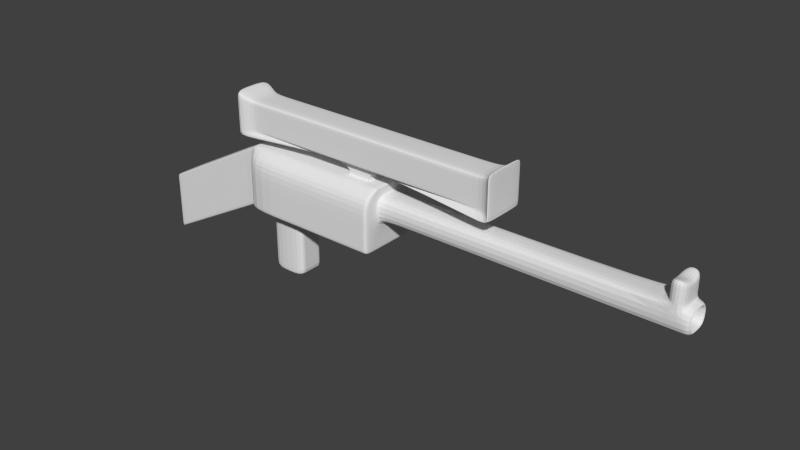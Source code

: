 # Source: sniper_rifle.blend  (saved by Blender 2.72.0; exported with 4.5.12 LTS)
import bpy
from mathutils import Matrix  # noqa: F401  (used for matrix-valued properties, if any)

bpy.ops.wm.read_factory_settings(use_empty=True)
scene = bpy.context.scene
scene.name = 'Scene'

# ---- collections
col_collection_1 = bpy.data.collections.new('Collection 1'); scene.collection.children.link(col_collection_1)

# ---- world
world_world = bpy.data.worlds.new('World'); scene.world = world_world
world_world.color = (0.05088, 0.05088, 0.05088)
world_world.use_sun_shadow = False
world_world.sun_shadow_jitter_overblur = 0.0
world_world.cycles.sampling_method = 'MANUAL'
world_world.cycles.sample_map_resolution = 256

# ---- meshes
me_cube_001 = bpy.data.meshes.new('Cube.001')
me_cube_001.from_pydata([(-1.0, -1.0, -1.0), (-1.0, 1.0, -1.0), (1.0, 1.0, -1.0), (1.0, -1.0, -1.0), (-1.0, -0.5, 1.0), (-1.0, 0.5, 1.0), (1.0, 0.5, 1.0), (1.0, -0.5, 1.0), (-0.457, -0.5, -3.123), (-0.457, 0.5, -3.123), (0.7417, 0.5, -3.123), (0.7417, -0.5, -3.123), (-5.08, -0.5, -3.189), (-5.08, 0.5, -3.189), (-5.08, -0.5, -1.189), (-5.08, 0.5, -1.189), (3.969, 1.0, -1.0), (3.969, -1.0, -1.0), (3.969, 0.5, 1.0), (3.969, -0.5, 1.0), (-1.111, -0.5, 0.9407), (-1.111, 0.5, 0.9407), (-1.111, -0.5, -1.059), (-1.111, 0.5, -1.059), (-4.901, 0.5, -1.093), (-4.901, -0.5, -1.093), (-4.901, -0.5, -3.093), (-4.901, 0.5, -3.093), (0.7417, -0.5, -1.1), (-0.457, -0.5, -1.1), (-0.457, 0.5, -1.1), (0.7417, 0.5, -1.1), (-0.457, -0.5, -2.99), (0.7417, 0.5, -2.99), (0.7417, -0.5, -2.99), (-0.457, 0.5, -2.99), (3.835, 1.0, -1.0), (3.835, 0.5, 1.0), (3.835, -1.0, -1.0), (3.835, -0.5, 1.0), (0.7417, -0.5, -1.249), (-0.457, 0.5, -1.249), (-0.457, -0.5, -1.249), (0.7417, 0.5, -1.249), (-1.0, -1.0, -0.8772), (-1.0, 1.0, -0.8772), (1.0, 1.0, -0.8772), (1.0, -1.0, -0.8772), (-5.08, -0.5, -3.066), (-5.08, 0.5, -3.066), (3.969, 1.0, -0.8772), (3.969, -1.0, -0.8772), (-1.111, -0.5, -0.9365), (-1.111, 0.5, -0.9365), (-4.901, -0.5, -2.97), (-4.901, 0.5, -2.97), (3.835, 1.0, -0.8772), (3.835, -1.0, -0.8772), (-1.0, -1.0, 0.6871), (-5.08, -0.5, -1.502), (-1.111, 0.5, 0.6278), (-4.901, 0.5, -1.406), (3.835, -1.0, 0.6871), (-1.0, 1.0, 0.6871), (1.0, 1.0, 0.6871), (1.0, -1.0, 0.6871), (-5.08, 0.5, -1.502), (3.969, 1.0, 0.6871), (3.969, -1.0, 0.6871), (-1.111, -0.5, 0.6278), (-4.901, -0.5, -1.406), (3.835, 1.0, 0.6871), (-1.325, -0.5, 0.8255), (-1.325, -0.5, -1.174), (-1.325, 0.5, -1.174), (-1.325, 0.5, 0.8255), (-1.325, -0.5, -1.052), (-1.325, 0.5, -1.052), (-1.325, -0.5, 0.5127), (-1.325, 0.5, 0.5127), (-1.0, -0.6168, 0.9269), (-5.08, -0.5, -1.262), (-1.111, 0.5, 0.8676), (-4.901, 0.5, -1.166), (3.835, -0.6168, 0.9269), (-1.0, 0.6168, 0.9269), (1.0, 0.6168, 0.9269), (1.0, -0.6168, 0.9269), (-5.08, 0.5, -1.262), (3.969, 0.6168, 0.9269), (3.969, -0.6168, 0.9269), (-1.111, -0.5, 0.8676), (-4.901, -0.5, -1.166), (3.835, 0.6168, 0.9269), (-1.325, -0.5, 0.7524), (-1.325, 0.5, 0.7524), (-1.0, 1.0, -0.09503), (1.0, 1.0, -0.09503), (1.0, -1.0, -0.09503), (-5.08, 0.5, -2.284), (3.969, 1.0, -0.09503), (3.969, -1.0, -0.09503), (-1.111, -0.5, -0.1543), (-4.901, -0.5, -2.188), (3.835, 1.0, -0.09503), (-1.0, -1.0, -0.09503), (-5.08, -0.5, -2.284), (-1.111, 0.5, -0.1543), (-4.901, 0.5, -2.188), (3.835, -1.0, -0.09503), (-1.325, 0.5, -0.2695), (-1.325, -0.5, -0.2695), (-1.0, 0.0, 1.0), (-1.0, 0.0, -1.0), (1.0, 0.0, 1.0), (1.0, 0.0, -1.0), (-0.457, 0.0, -3.123), (0.7417, 0.0, -3.123), (-5.08, 0.0, -1.189), (-5.08, 0.0, -3.189), (3.969, 0.0, 1.0), (3.969, 0.0, -1.0), (-1.111, 0.0, 0.9407), (-1.111, 0.0, -1.059), (-4.901, 0.0, -1.093), (-4.901, 0.0, -3.093), (0.7417, 0.0, -1.1), (-0.457, 0.0, -1.1), (0.7417, 0.0, -2.99), (-0.457, 0.0, -2.99), (3.835, 0.0, -1.0), (3.835, 0.0, 1.0), (0.7417, 0.0, -1.249), (-0.457, 0.0, -1.249), (-5.08, 0.0, -3.066), (3.969, 0.0, -0.8772), (-5.08, 0.0, -1.502), (3.969, 0.0, 0.6871), (-1.325, 0.0, 0.8255), (-1.325, 0.0, -1.174), (-5.08, 0.0, -1.262), (3.969, 0.0, 0.9269), (-5.08, 0.0, -2.284), (3.969, 0.0, -0.09503), (-1.0, -0.5, -1.0), (1.0, -0.25, 1.0), (-0.457, -0.25, -3.123), (-5.08, -0.25, -3.189), (3.969, -0.25, 1.0), (-1.111, -0.25, 0.9407), (-4.901, -0.25, -1.093), (-0.457, -0.25, -1.1), (-0.457, -0.25, -2.99), (3.835, -0.5, -1.0), (-0.457, -0.25, -1.249), (-5.08, -0.25, -3.066), (-5.08, -0.25, -1.502), (-1.325, -0.25, 0.8255), (-5.08, -0.25, -1.262), (-5.08, -0.25, -2.284), (-1.0, -0.25, 1.0), (1.0, -0.5, -1.0), (0.7417, -0.25, -3.123), (-5.08, -0.25, -1.189), (3.969, -0.5, -1.0), (-1.111, -0.25, -1.059), (-4.901, -0.25, -3.093), (0.7417, -0.25, -1.1), (0.7417, -0.25, -2.99), (3.835, -0.25, 1.0), (0.7417, -0.25, -1.249), (3.969, -0.5, -0.8772), (3.969, -0.5, 0.6871), (-1.325, -0.25, -1.174), (3.969, -0.3084, 0.9269), (3.969, -0.5, -0.09503), (-1.0, 0.25, 1.0), (1.0, 0.5, -1.0), (0.7417, 0.25, -3.123), (-5.08, 0.25, -1.189), (3.969, 0.5, -1.0), (-1.111, 0.25, -1.059), (-4.901, 0.25, -3.093), (0.7417, 0.25, -1.1), (0.7417, 0.25, -2.99), (3.835, 0.25, 1.0), (0.7417, 0.25, -1.249), (3.969, 0.5, -0.8772), (3.969, 0.5, 0.6871), (-1.325, 0.25, -1.174), (3.969, 0.3084, 0.9269), (3.969, 0.5, -0.09503), (-1.0, 0.5, -1.0), (1.0, 0.25, 1.0), (-0.457, 0.25, -3.123), (-5.08, 0.25, -3.189), (3.969, 0.25, 1.0), (-1.111, 0.25, 0.9407), (-4.901, 0.25, -1.093), (-0.457, 0.25, -1.1), (-0.457, 0.25, -2.99), (3.835, 0.5, -1.0), (-0.457, 0.25, -1.249), (-5.08, 0.25, -3.066), (-5.08, 0.25, -1.502), (-1.325, 0.25, 0.8255), (-5.08, 0.25, -1.262), (-5.08, 0.25, -2.284), (13.91, 0.0, 0.5526), (13.91, 0.0, 0.03951), (13.91, -0.328, 0.5526), (13.91, -0.328, 0.03951), (13.91, 0.328, 0.5526), (13.91, 0.328, 0.03951), (13.75, 0.5, -0.09503), (13.75, 0.5, 0.6871), (13.75, -0.5, -0.09503), (13.75, 0.0, -0.09503), (13.75, 0.0, 0.6871), (13.75, -0.5, 0.6871), (4.135, 0.5, -0.09503), (4.135, -0.5, -0.09503), (4.135, -0.5, 0.6871), (4.135, 0.5, 0.6871), (4.135, 0.0, -0.09503), (4.135, 0.0, 0.6871), (13.6, 0.5, 0.6871), (13.6, 0.0, -0.09503), (13.6, 0.0, 0.6871), (13.6, 0.5, -0.09503), (13.6, -0.5, -0.09503), (13.6, -0.5, 0.6871), (12.94, 0.0, 0.5526), (12.94, 0.0, 0.03951), (12.94, -0.328, 0.5526), (12.94, -0.328, 0.03951), (12.94, 0.328, 0.5526), (12.94, 0.328, 0.03951), (11.05, 0.0, 0.5526), (11.05, 0.0, 0.03951), (11.05, -0.328, 0.5526), (11.05, -0.328, 0.03951), (11.05, 0.328, 0.5526), (11.05, 0.328, 0.03951), (8.53, 0.0, 0.5526), (8.53, 0.0, 0.03951), (8.53, -0.328, 0.5526), (8.53, -0.328, 0.03951), (8.53, 0.328, 0.5526), (8.53, 0.328, 0.03951), (13.12, 0.5, -0.09503), (13.12, -0.5, -0.09503), (13.12, -0.5, 0.6871), (13.12, 0.5, 0.6871), (13.12, 0.0, -0.09503), (13.12, 0.0, 0.6871), (13.6, 0.5, 1.519), (13.6, 0.0, 1.232), (13.6, -0.5, 1.519), (13.12, -0.5, 1.519), (13.12, 0.5, 1.519), (13.12, 0.0, 1.232), (13.12, 0.0, 0.8019), (13.12, -0.5, 0.8019), (13.6, 0.0, 0.8019), (13.6, 0.5, 0.8019), (13.12, 0.5, 0.8019), (13.6, -0.5, 0.8019), (13.12, -0.5, 1.161), (13.6, 0.5, 1.161), (13.6, -0.5, 1.161), (13.12, 0.0, 1.161), (13.6, 0.0, 1.161), (13.12, 0.5, 1.161), (3.48, 1.0, -1.0), (3.48, -1.0, -1.0), (3.48, -0.5, 1.0), (3.48, 0.5, 1.0), (3.48, 1.0, -0.8772), (3.48, -1.0, -0.8772), (3.48, 1.0, 0.6871), (3.48, -1.0, 0.6871), (3.48, 0.6168, 0.9269), (3.48, -0.6168, 0.9269), (3.48, -1.0, -0.09503), (3.48, 1.0, -0.09503), (3.48, 0.0, -1.0), (3.48, 0.0, 1.0), (3.48, -0.25, 1.0), (3.48, -0.5, -1.0), (3.48, 0.5, -1.0), (3.48, 0.25, 1.0), (2.676, 1.0, -1.0), (2.676, -1.0, -1.0), (2.676, -0.5, 1.0), (2.676, 0.5, 1.0), (2.676, 1.0, -0.8772), (2.676, -1.0, -0.8772), (2.676, 1.0, 0.6871), (2.676, -1.0, 0.6871), (2.676, 0.6168, 0.9269), (2.676, -0.6168, 0.9269), (2.676, -1.0, -0.09503), (2.676, 1.0, -0.09503), (2.676, 0.0, -1.0), (2.676, 0.0, 1.0), (2.676, -0.25, 1.0), (2.676, -0.5, -1.0), (2.676, 0.5, -1.0), (2.676, 0.25, 1.0), (3.48, 0.0, 1.46), (3.48, -0.25, 1.46), (3.48, 0.25, 1.46), (2.676, 0.0, 1.46), (2.676, -0.25, 1.46), (2.676, 0.25, 1.46), (2.676, 0.25, 1.031), (2.676, 0.0, 1.031), (3.48, -0.25, 1.031), (3.48, 0.0, 1.031), (3.48, 0.25, 1.031), (2.676, -0.25, 1.031), (8.03, 0.0, 2.739), (8.03, -0.7785, 2.739), (8.03, 0.7785, 2.739), (-1.669, 0.0, 2.761), (-1.669, -0.8005, 2.761), (-1.669, 0.8005, 2.761), (-1.669, 0.8005, 1.159), (-1.669, 0.0, 1.159), (8.03, -0.7785, 1.181), (8.03, 0.0, 1.181), (8.03, 0.7785, 1.181), (-1.669, -0.8005, 1.159), (2.692, 0.5, 1.0), (2.692, 1.0, -0.8772), (2.692, -1.0, -0.8772), (2.692, 1.0, 0.6871), (2.692, -1.0, 0.6871), (2.692, 0.6168, 0.9269), (2.692, -0.6168, 0.9269), (2.692, -1.0, -0.09503), (2.692, 1.0, -0.09503), (2.692, 0.0, -1.0), (2.692, -0.25, 1.0), (2.692, -0.5, -1.0), (2.692, 0.5, -1.0), (2.692, 0.25, 1.0), (2.692, 1.0, -1.0), (2.692, -1.0, -1.0), (2.692, -0.5, 1.0), (2.692, -0.25, 1.46), (2.692, 0.25, 1.46), (2.692, 0.25, 1.031), (2.692, -0.25, 1.031), (-1.063, 0.0, 2.461), (-1.063, -0.5, 2.461), (-1.063, 0.5, 2.461), (-1.063, 0.5, 1.46), (-1.063, -0.5, 1.46), (3.458, 0.5, 1.0), (3.458, 1.0, -0.8772), (3.458, -1.0, -0.8772), (3.458, 1.0, 0.6871), (3.458, -1.0, 0.6871), (3.458, 0.6168, 0.9269), (3.458, -0.6168, 0.9269), (3.458, -1.0, -0.09503), (3.458, 1.0, -0.09503), (3.458, 0.0, -1.0), (3.458, -0.25, 1.0), (3.458, -0.5, -1.0), (3.458, 0.5, -1.0), (3.458, 0.25, 1.0), (3.458, -0.25, 1.46), (3.458, 0.25, 1.46), (3.458, 0.25, 1.031), (7.771, 0.0, 2.461), (7.771, -0.5, 2.461), (7.771, 0.5, 2.461), (7.771, 0.5, 1.46), (3.458, 1.0, -1.0), (3.458, -1.0, -1.0), (3.458, -0.5, 1.0), (3.458, -0.25, 1.031), (7.771, -0.5, 1.46), (3.474, 0.5, 1.0), (3.474, 1.0, -0.8772), (3.474, -1.0, -0.8772), (3.474, 1.0, 0.6871), (3.474, -1.0, 0.6871), (3.474, 0.6168, 0.9269), (3.474, -0.6168, 0.9269), (3.474, -1.0, -0.09503), (3.474, 1.0, -0.09503), (3.474, 0.0, -1.0), (3.474, -0.25, 1.0), (3.474, -0.5, -1.0), (3.474, 0.5, -1.0), (3.474, 0.25, 1.0), (3.474, -0.25, 1.46), (3.474, 0.25, 1.46), (3.474, 0.25, 1.031), (7.962, 0.0, 2.665), (7.962, -0.7047, 2.665), (7.962, 0.7047, 2.665), (7.962, 0.7047, 1.255), (3.474, 1.0, -1.0), (3.474, -1.0, -1.0), (3.474, -0.5, 1.0), (3.474, -0.25, 1.031), (7.962, -0.7047, 1.255), (3.111, 1.0, -1.0), (3.111, -1.0, -1.0), (3.111, -0.5, 1.0), (3.111, -0.25, 1.031), (3.767, -0.5, 1.46), (3.111, 0.5, 1.0), (3.111, 1.0, -0.8772), (3.111, -1.0, -0.8772), (3.111, 1.0, 0.6871), (3.111, -1.0, 0.6871), (3.111, 0.6168, 0.9269), (3.111, -0.6168, 0.9269), (3.111, -1.0, -0.09503), (3.111, 1.0, -0.09503), (3.111, 0.0, -1.0), (3.111, -0.25, 1.0), (3.111, -0.5, -1.0), (3.111, 0.5, -1.0), (3.111, 0.25, 1.0), (3.111, -0.25, 1.46), (3.111, 0.25, 1.46), (3.111, 0.25, 1.031), (3.767, 0.0, 2.461), (3.767, -0.5, 2.461), (3.767, 0.5, 2.461), (3.767, 0.5, 1.46), (-1.669, 0.0, 1.195), (8.03, 0.0, 1.216), (8.03, 0.7785, 1.216), (-1.669, -0.8005, 1.195), (-1.669, 0.8005, 1.195), (8.03, -0.7785, 1.216), (-1.063, 0.5, 1.482), (-1.063, -0.5, 1.482), (7.771, -0.5, 1.482), (7.771, 0.5, 1.482), (7.962, -0.7047, 1.287), (7.962, 0.7047, 1.287), (3.767, 0.5, 1.482), (3.767, -0.5, 1.482), (-1.669, 0.0, 2.594), (8.03, 0.0, 2.576), (8.03, 0.7785, 2.576), (-1.669, -0.8005, 2.594), (-1.063, 0.5, 2.356), (-1.063, -0.5, 2.356), (7.771, -0.5, 2.356), (7.771, 0.5, 2.356), (7.962, -0.7047, 2.518), (7.962, 0.7047, 2.518), (3.767, 0.5, 2.356), (3.767, -0.5, 2.356), (-1.669, 0.8005, 2.594), (8.03, -0.7785, 2.576), (3.389, 0.5, 1.0), (3.389, 1.0, -0.8772), (3.389, -1.0, -0.8772), (3.389, 1.0, 0.6871), (3.389, -1.0, 0.6871), (3.389, 0.6168, 0.9269), (3.389, -0.6168, 0.9269), (3.389, -1.0, -0.09503), (3.389, 1.0, -0.09503), (3.389, 0.0, -1.0), (3.389, -0.25, 1.0), (3.389, -0.5, -1.0), (3.389, 0.5, -1.0), (3.389, 0.25, 1.0), (3.389, -0.25, 1.46), (3.389, 0.25, 1.46), (3.389, 0.25, 1.031), (6.977, 0.0, 2.461), (6.977, -0.5, 2.461), (6.977, 0.5, 2.461), (6.977, 0.5, 1.46), (3.389, 1.0, -1.0), (3.389, -1.0, -1.0), (3.389, -0.5, 1.0), (3.389, -0.25, 1.031), (6.977, -0.5, 1.46), (6.977, -0.5, 1.482), (6.977, 0.5, 1.482), (6.977, -0.5, 2.356), (6.977, 0.5, 2.356), (2.725, 1.0, -1.0), (2.725, -1.0, -1.0), (2.725, -0.5, 1.0), (2.725, -0.25, 1.031), (-0.6842, -0.5, 1.46), (2.725, 0.5, 1.0), (2.725, 1.0, -0.8772), (2.725, -1.0, -0.8772), (2.725, 1.0, 0.6871), (2.725, -1.0, 0.6871), (2.725, 0.6168, 0.9269), (2.725, -0.6168, 0.9269), (2.725, -1.0, -0.09503), (2.725, 1.0, -0.09503), (2.725, 0.0, -1.0), (2.725, -0.25, 1.0), (2.725, -0.5, -1.0), (2.725, 0.5, -1.0), (2.725, 0.25, 1.0), (2.725, -0.25, 1.46), (2.725, 0.25, 1.46), (2.725, 0.25, 1.031), (-0.6842, 0.0, 2.461), (-0.6842, -0.5, 2.461), (-0.6842, 0.5, 2.461), (-0.6842, 0.5, 1.46), (-0.6842, 0.5, 1.482), (-0.6842, -0.5, 1.482), (-0.6842, 0.5, 2.356), (-0.6842, -0.5, 2.356)], [], [(198, 24, 15, 179), (45, 46, 2, 1), (93, 37, 18, 89), (47, 44, 0, 3), (34, 32, 8, 11), (193, 6, 5, 176), (194, 9, 10, 178), (35, 33, 10, 9), (168, 34, 11, 162), (200, 35, 9, 194), (203, 49, 13, 195), (92, 25, 14, 81), (166, 26, 12, 147), (55, 27, 13, 49), (171, 51, 17, 164), (201, 36, 16, 180), (57, 38, 17, 51), (169, 39, 19, 148), (176, 5, 21, 197), (80, 4, 20, 91), (144, 0, 22, 165), (45, 1, 23, 53), (205, 75, 24, 198), (94, 72, 25, 92), (173, 73, 26, 166), (77, 74, 27, 55), (3, 0, 29, 28), (1, 2, 31, 30), (161, 3, 28, 167), (192, 1, 30, 199), (40, 42, 32, 34), (41, 43, 33, 35), (170, 40, 34, 168), (202, 41, 35, 200), (282, 277, 37, 93), (290, 274, 36, 201), (279, 275, 38, 57), (288, 276, 39, 169), (28, 29, 42, 40), (30, 31, 43, 41), (167, 28, 40, 170), (199, 30, 41, 202), (96, 97, 46, 45), (36, 56, 50, 16), (98, 105, 44, 47), (207, 99, 49, 203), (26, 54, 48, 12), (108, 55, 49, 99), (175, 101, 51, 171), (109, 57, 51, 101), (0, 44, 52, 22), (96, 45, 53, 107), (73, 76, 54, 26), (110, 77, 55, 108), (274, 278, 56, 36), (284, 279, 57, 109), (104, 71, 67, 100), (103, 70, 59, 106), (105, 58, 69, 102), (111, 78, 70, 103), (285, 280, 71, 104), (85, 86, 64, 63), (87, 80, 58, 65), (206, 88, 66, 204), (83, 61, 66, 88), (174, 90, 68, 172), (84, 62, 68, 90), (85, 63, 60, 82), (95, 79, 61, 83), (283, 281, 62, 84), (197, 21, 75, 205), (91, 20, 72, 94), (165, 22, 73, 173), (53, 23, 74, 77), (22, 52, 76, 73), (107, 53, 77, 110), (102, 69, 78, 111), (82, 60, 79, 95), (71, 93, 89, 67), (70, 92, 81, 59), (58, 80, 91, 69), (78, 94, 92, 70), (280, 282, 93, 71), (5, 6, 86, 85), (7, 4, 80, 87), (179, 15, 88, 206), (24, 83, 88, 15), (148, 19, 90, 174), (39, 84, 90, 19), (5, 85, 82, 21), (75, 95, 83, 24), (276, 283, 84, 39), (69, 91, 94, 78), (21, 82, 95, 75), (63, 64, 97, 96), (65, 58, 105, 98), (204, 66, 99, 207), (61, 108, 99, 66), (172, 68, 101, 175), (62, 109, 101, 68), (63, 96, 107, 60), (79, 110, 108, 61), (281, 284, 109, 62), (56, 104, 100, 50), (54, 103, 106, 48), (44, 105, 102, 52), (76, 111, 103, 54), (278, 285, 104, 56), (60, 107, 110, 79), (52, 102, 111, 76), (150, 124, 118, 163), (145, 114, 112, 160), (146, 116, 117, 162), (184, 128, 117, 178), (152, 129, 116, 146), (155, 134, 119, 147), (182, 125, 119, 195), (187, 135, 121, 180), (153, 130, 121, 164), (185, 131, 120, 196), (160, 112, 122, 149), (192, 113, 123, 181), (157, 138, 124, 150), (189, 139, 125, 182), (177, 115, 126, 183), (144, 113, 127, 151), (186, 132, 128, 184), (154, 133, 129, 152), (289, 286, 130, 153), (291, 287, 131, 185), (183, 126, 132, 186), (151, 127, 133, 154), (159, 142, 134, 155), (191, 143, 135, 187), (158, 140, 136, 156), (190, 141, 137, 188), (149, 122, 138, 157), (181, 123, 139, 189), (163, 118, 140, 158), (196, 120, 141, 190), (156, 136, 142, 159), (216, 217, 209, 211), (128, 168, 162, 117), (125, 166, 147, 119), (135, 171, 164, 121), (131, 169, 148, 120), (113, 144, 165, 123), (139, 173, 166, 125), (115, 161, 167, 126), (132, 170, 168, 128), (287, 288, 169, 131), (126, 167, 170, 132), (143, 175, 171, 135), (141, 174, 172, 137), (123, 165, 173, 139), (120, 148, 174, 141), (214, 215, 212, 213), (25, 150, 163, 14), (7, 145, 160, 4), (8, 146, 162, 11), (32, 152, 146, 8), (48, 155, 147, 12), (38, 153, 164, 17), (4, 160, 149, 20), (72, 157, 150, 25), (0, 144, 151, 29), (42, 154, 152, 32), (275, 289, 153, 38), (29, 151, 154, 42), (106, 159, 155, 48), (81, 158, 156, 59), (20, 149, 157, 72), (14, 163, 158, 81), (59, 156, 159, 106), (124, 198, 179, 118), (114, 193, 176, 112), (116, 194, 178, 117), (129, 200, 194, 116), (134, 203, 195, 119), (130, 201, 180, 121), (112, 176, 197, 122), (138, 205, 198, 124), (113, 192, 199, 127), (133, 202, 200, 129), (286, 290, 201, 130), (127, 199, 202, 133), (142, 207, 203, 134), (140, 206, 204, 136), (122, 197, 205, 138), (118, 179, 206, 140), (136, 204, 207, 142), (33, 184, 178, 10), (27, 182, 195, 13), (50, 187, 180, 16), (37, 185, 196, 18), (1, 192, 181, 23), (74, 189, 182, 27), (2, 177, 183, 31), (43, 186, 184, 33), (277, 291, 185, 37), (31, 183, 186, 43), (100, 191, 187, 50), (89, 190, 188, 67), (23, 181, 189, 74), (18, 196, 190, 89), (67, 188, 191, 100), (210, 211, 235, 234), (212, 208, 232, 236), (215, 218, 208, 212), (219, 216, 211, 210), (218, 219, 210, 208), (217, 214, 213, 209), (230, 227, 217, 216), (229, 226, 215, 214), (226, 228, 218, 215), (231, 230, 216, 219), (228, 231, 219, 218), (227, 229, 214, 217), (175, 143, 224, 221), (191, 188, 223, 220), (188, 137, 225, 223), (172, 175, 221, 222), (137, 172, 222, 225), (143, 191, 220, 224), (251, 254, 227, 230), (250, 253, 226, 229), (272, 269, 256, 257), (252, 251, 230, 231), (271, 268, 259, 261), (254, 250, 229, 227), (235, 233, 239, 241), (237, 236, 242, 243), (213, 212, 236, 237), (211, 209, 233, 235), (209, 213, 237, 233), (208, 210, 234, 232), (240, 241, 247, 246), (242, 238, 244, 248), (233, 237, 243, 239), (232, 234, 240, 238), (236, 232, 238, 242), (234, 235, 241, 240), (248, 244, 245, 249), (244, 246, 247, 245), (243, 242, 248, 249), (241, 239, 245, 247), (239, 243, 249, 245), (238, 240, 246, 244), (221, 224, 254, 251), (220, 223, 253, 250), (223, 225, 255, 253), (222, 221, 251, 252), (225, 222, 252, 255), (224, 220, 250, 254), (260, 261, 257, 256), (261, 259, 258, 257), (273, 271, 261, 260), (268, 270, 258, 259), (270, 272, 257, 258), (269, 273, 260, 256), (228, 226, 265, 264), (255, 252, 263, 262), (253, 255, 262, 266), (252, 231, 267, 263), (231, 228, 264, 267), (226, 253, 266, 265), (264, 265, 269, 272), (262, 263, 268, 271), (266, 262, 271, 273), (263, 267, 270, 268), (267, 264, 272, 270), (265, 266, 273, 269), (391, 386, 277, 282), (398, 407, 274, 290), (388, 408, 275, 279), (396, 409, 276, 288), (407, 387, 278, 274), (393, 388, 279, 284), (394, 389, 280, 285), (392, 390, 281, 283), (389, 391, 282, 280), (409, 392, 283, 276), (390, 393, 284, 281), (387, 394, 285, 278), (397, 395, 286, 289), (318, 319, 310, 311), (316, 317, 313, 315), (408, 397, 289, 275), (395, 398, 290, 286), (386, 399, 291, 277), (86, 6, 295, 300), (177, 2, 292, 308), (47, 3, 293, 297), (145, 7, 294, 306), (2, 46, 296, 292), (98, 47, 297, 302), (97, 64, 298, 303), (87, 65, 299, 301), (64, 86, 300, 298), (7, 87, 301, 294), (65, 98, 302, 299), (46, 97, 303, 296), (161, 115, 304, 307), (193, 114, 305, 309), (114, 145, 306, 305), (3, 161, 307, 293), (115, 177, 308, 304), (6, 193, 309, 295), (465, 453, 322, 323), (464, 452, 325, 327), (353, 316, 315, 352), (319, 320, 312, 310), (410, 318, 311, 400), (317, 321, 314, 313), (288, 287, 319, 318), (309, 305, 317, 316), (347, 309, 316, 353), (287, 291, 320, 319), (396, 288, 318, 410), (305, 306, 321, 317), (405, 403, 322, 324), (403, 404, 323, 322), (453, 454, 324, 322), (456, 464, 327, 357), (452, 455, 326, 325), (460, 465, 323, 404), (311, 310, 331, 330), (315, 313, 329, 328), (310, 312, 332, 331), (352, 315, 328, 358), (313, 314, 333, 329), (400, 311, 330, 411), (300, 295, 334, 339), (308, 292, 348, 346), (297, 293, 349, 336), (306, 294, 350, 344), (292, 296, 335, 348), (302, 297, 336, 341), (303, 298, 337, 342), (301, 299, 338, 340), (298, 300, 339, 337), (294, 301, 340, 350), (299, 302, 341, 338), (296, 303, 342, 335), (307, 304, 343, 345), (293, 307, 345, 349), (304, 308, 346, 343), (295, 309, 347, 334), (517, 353, 352, 516), (321, 354, 351, 314), (514, 347, 353, 517), (306, 344, 354, 321), (327, 325, 355, 357), (325, 326, 356, 355), (524, 456, 357, 520), (455, 457, 356, 326), (516, 352, 358, 521), (314, 351, 359, 333), (471, 466, 360, 365), (478, 487, 381, 372), (468, 488, 382, 362), (476, 489, 383, 370), (487, 467, 361, 381), (473, 468, 362, 367), (474, 469, 363, 368), (472, 470, 364, 366), (469, 471, 365, 363), (489, 472, 366, 383), (470, 473, 367, 364), (467, 474, 368, 361), (477, 475, 369, 371), (488, 477, 371, 382), (475, 478, 372, 369), (466, 479, 373, 360), (490, 384, 374, 480), (476, 370, 384, 490), (485, 483, 377, 379), (483, 484, 378, 377), (494, 458, 378, 484), (480, 374, 385, 491), (402, 376, 375, 401), (399, 373, 376, 402), (461, 459, 379, 405), (401, 375, 380, 406), (365, 360, 386, 391), (372, 381, 407, 398), (362, 382, 408, 388), (370, 383, 409, 396), (381, 361, 387, 407), (367, 362, 388, 393), (368, 363, 389, 394), (366, 364, 390, 392), (363, 365, 391, 389), (383, 366, 392, 409), (364, 367, 393, 390), (361, 368, 394, 387), (371, 369, 395, 397), (382, 371, 397, 408), (369, 372, 398, 395), (360, 373, 399, 386), (384, 410, 400, 374), (370, 396, 410, 384), (379, 377, 403, 405), (377, 378, 404, 403), (458, 460, 404, 378), (374, 400, 411, 385), (320, 402, 401, 312), (291, 399, 402, 320), (454, 461, 405, 324), (312, 401, 406, 332), (482, 433, 432, 481), (479, 430, 433, 482), (495, 462, 436, 485), (481, 432, 437, 486), (506, 501, 417, 422), (513, 496, 412, 429), (503, 497, 413, 419), (511, 498, 414, 427), (496, 502, 418, 412), (508, 503, 419, 424), (509, 504, 420, 425), (507, 505, 421, 423), (504, 506, 422, 420), (498, 507, 423, 414), (505, 508, 424, 421), (502, 509, 425, 418), (512, 510, 426, 428), (497, 512, 428, 413), (510, 513, 429, 426), (501, 514, 430, 417), (499, 415, 431, 515), (511, 427, 415, 499), (520, 518, 434, 436), (518, 519, 435, 434), (525, 463, 435, 519), (515, 431, 416, 500), (330, 331, 439, 443), (328, 329, 438, 442), (331, 332, 440, 439), (358, 328, 442, 444), (329, 333, 441, 438), (411, 330, 443, 448), (521, 358, 444, 522), (333, 359, 445, 441), (491, 385, 446, 492), (406, 380, 447, 449), (385, 411, 448, 446), (332, 406, 449, 440), (486, 437, 450, 493), (500, 416, 451, 523), (443, 439, 453, 465), (442, 438, 452, 464), (439, 440, 454, 453), (444, 442, 464, 456), (438, 441, 455, 452), (448, 443, 465, 460), (522, 444, 456, 524), (441, 445, 457, 455), (492, 446, 458, 494), (449, 447, 459, 461), (446, 448, 460, 458), (440, 449, 461, 454), (493, 450, 462, 495), (523, 451, 463, 525), (422, 417, 466, 471), (429, 412, 487, 478), (419, 413, 488, 468), (427, 414, 489, 476), (412, 418, 467, 487), (424, 419, 468, 473), (425, 420, 469, 474), (423, 421, 470, 472), (420, 422, 471, 469), (414, 423, 472, 489), (421, 424, 473, 470), (418, 425, 474, 467), (428, 426, 475, 477), (413, 428, 477, 488), (426, 429, 478, 475), (417, 430, 479, 466), (415, 490, 480, 431), (427, 476, 490, 415), (436, 434, 483, 485), (434, 435, 484, 483), (463, 494, 484, 435), (431, 480, 491, 416), (376, 482, 481, 375), (373, 479, 482, 376), (459, 495, 485, 379), (375, 481, 486, 380), (416, 491, 492, 451), (380, 486, 493, 447), (451, 492, 494, 463), (447, 493, 495, 459), (433, 517, 516, 432), (430, 514, 517, 433), (462, 524, 520, 436), (432, 516, 521, 437), (339, 334, 501, 506), (346, 348, 496, 513), (336, 349, 497, 503), (344, 350, 498, 511), (348, 335, 502, 496), (341, 336, 503, 508), (342, 337, 504, 509), (340, 338, 505, 507), (337, 339, 506, 504), (350, 340, 507, 498), (338, 341, 508, 505), (335, 342, 509, 502), (345, 343, 510, 512), (349, 345, 512, 497), (343, 346, 513, 510), (334, 347, 514, 501), (354, 499, 515, 351), (344, 511, 499, 354), (357, 355, 518, 520), (355, 356, 519, 518), (457, 525, 519, 356), (351, 515, 500, 359), (437, 521, 522, 450), (359, 500, 523, 445), (450, 522, 524, 462), (445, 523, 525, 457)])
_uv = me_cube_001.uv_layers.new(name='UVMap')
_uv.uv.foreach_set('vector', [0.2005, 0.5441, 0.2159, 0.5441, 0.2159, 0.555, 0.2005, 0.555, 0.5403, 0.9127, 0.5403, 0.7889, 0.5479, 0.7889, 0.5479, 0.9127, 0.2231, 0.008849, 0.2159, 0.00903, 0.2159, 0.0007787, 0.2231, 0.0005967, 0.2543, 0.7872, 0.2543, 0.911, 0.2467, 0.911, 0.2467, 0.7872, 0.8696, 0.7819, 0.9435, 0.7819, 0.9435, 0.7902, 0.8696, 0.7902, 0.2005, 0.1844, 0.2159, 0.1844, 0.2159, 0.3081, 0.2005, 0.3081, 0.1388, 0.974, 0.1234, 0.974, 0.1234, 0.9001, 0.1388, 0.9001, 0.984, 0.008212, 0.9101, 0.008212, 0.9101, 0.0, 0.984, 0.0, 0.6629, 0.8718, 0.6475, 0.8718, 0.6475, 0.8636, 0.6629, 0.8636, 0.5642, 0.883, 0.5487, 0.883, 0.5487, 0.8748, 0.5642, 0.8748, 0.9846, 0.9531, 1.0, 0.9531, 1.0, 0.9607, 0.9846, 0.9607, 0.1273, 0.6239, 0.1234, 0.6261, 0.1234, 0.6135, 0.1273, 0.6114, 0.04626, 0.01156, 0.03084, 0.01156, 0.03084, 5.903e-08, 0.04626, 0.0, 0.102, 0.8988, 0.1087, 0.9024, 0.1087, 0.9149, 0.102, 0.9114, 0.862, 0.6449, 0.862, 0.6139, 0.8696, 0.6139, 0.8696, 0.6449, 0.09253, 0.5616, 0.1234, 0.5616, 0.1234, 0.5698, 0.09253, 0.5698, 0.2543, 0.6118, 0.2467, 0.6118, 0.2467, 0.6035, 0.2543, 0.6035, 0.1696, 0.00903, 0.1542, 0.00903, 0.1542, 0.0007787, 0.1696, 0.0007787, 0.2005, 0.3081, 0.2159, 0.3081, 0.2159, 0.3148, 0.2005, 0.3148, 0.1273, 0.8978, 0.1234, 0.9001, 0.1234, 0.8923, 0.1273, 0.8902, 0.03084, 0.2635, 4.412e-08, 0.2635, 0.03084, 0.2564, 0.04626, 0.2564, 0.9409, 0.2369, 0.9409, 0.2445, 0.9101, 0.2482, 0.9101, 0.2406, 0.2005, 0.3278, 0.2159, 0.3278, 0.2159, 0.5441, 0.2005, 0.5441, 0.1273, 0.8751, 0.1234, 0.8772, 0.1234, 0.6261, 0.1273, 0.6239, 0.04626, 0.2425, 0.03084, 0.2425, 0.03084, 0.01156, 0.04626, 0.01156, 0.102, 0.6476, 0.1087, 0.6512, 0.1087, 0.9024, 0.102, 0.8988, 2.206e-08, 0.3868, 4.412e-08, 0.2635, 0.03084, 0.2964, 0.03084, 0.3703, 0.1234, 0.2635, 0.1234, 0.3868, 0.09253, 0.3703, 0.09253, 0.2964, 0.03084, 0.3868, 2.206e-08, 0.3868, 0.03084, 0.3703, 0.04626, 0.3703, 0.09253, 0.2635, 0.1234, 0.2635, 0.09253, 0.2964, 0.0771, 0.2964, 0.8696, 0.6742, 0.9435, 0.6742, 0.9435, 0.7819, 0.8696, 0.7819, 0.984, 0.116, 0.9101, 0.116, 0.9101, 0.008212, 0.984, 0.008212, 0.6629, 0.9796, 0.6475, 0.9796, 0.6475, 0.8718, 0.6629, 0.8718, 0.5642, 0.9908, 0.5487, 0.9908, 0.5487, 0.883, 0.5642, 0.883, 0.2231, 0.0308, 0.2159, 0.03098, 0.2159, 0.00903, 0.2231, 0.008849, 0.09253, 0.5397, 0.1234, 0.5397, 0.1234, 0.5616, 0.09253, 0.5616, 0.2543, 0.6337, 0.2467, 0.6337, 0.2467, 0.6118, 0.2543, 0.6118, 0.1696, 0.03098, 0.1542, 0.03098, 0.1542, 0.00903, 0.1696, 0.00903, 0.8696, 0.6649, 0.9435, 0.6649, 0.9435, 0.6742, 0.8696, 0.6742, 0.984, 0.1252, 0.9101, 0.1252, 0.9101, 0.116, 0.984, 0.116, 0.6629, 0.9889, 0.6475, 0.9889, 0.6475, 0.9796, 0.6629, 0.9796, 0.5642, 1.0, 0.5487, 1.0, 0.5487, 0.9908, 0.5642, 0.9908, 0.4921, 0.9127, 0.4921, 0.7889, 0.5403, 0.7889, 0.5403, 0.9127, 0.5479, 0.6135, 0.5403, 0.6135, 0.5403, 0.6052, 0.5479, 0.6052, 0.3026, 0.7872, 0.3026, 0.911, 0.2543, 0.911, 0.2543, 0.7872, 0.9846, 0.9046, 1.0, 0.9046, 1.0, 0.9531, 0.9846, 0.9531, 0.2321, 0.5675, 0.2254, 0.5711, 0.2254, 0.5585, 0.2321, 0.555, 0.05952, 0.8759, 0.102, 0.8988, 0.102, 0.9114, 0.05952, 0.8885, 0.8138, 0.6449, 0.8138, 0.6139, 0.862, 0.6139, 0.862, 0.6449, 0.3026, 0.6118, 0.2543, 0.6118, 0.2543, 0.6035, 0.3026, 0.6035, 0.9409, 0.5457, 0.9409, 0.5533, 0.9101, 0.5495, 0.9101, 0.5419, 0.9409, 0.1885, 0.9409, 0.2369, 0.9101, 0.2406, 0.9101, 0.1922, 0.2321, 0.8187, 0.2254, 0.8223, 0.2254, 0.5711, 0.2321, 0.5675, 0.05952, 0.6247, 0.102, 0.6476, 0.102, 0.8988, 0.05952, 0.8759, 0.5479, 0.6354, 0.5403, 0.6354, 0.5403, 0.6135, 0.5479, 0.6135, 0.3026, 0.6337, 0.2543, 0.6337, 0.2543, 0.6118, 0.3026, 0.6118, 0.4921, 0.6135, 0.4438, 0.6135, 0.4438, 0.6052, 0.4921, 0.6052, 0.1829, 0.594, 0.1404, 0.6169, 0.1404, 0.6043, 0.1829, 0.5814, 0.9409, 0.6017, 0.9409, 0.6501, 0.9101, 0.6464, 0.9101, 0.5979, 0.1829, 0.8452, 0.1404, 0.8681, 0.1404, 0.6169, 0.1829, 0.594, 0.4921, 0.6354, 0.4438, 0.6354, 0.4438, 0.6135, 0.4921, 0.6135, 0.2231, 0.3079, 0.2231, 0.1842, 0.2467, 0.1836, 0.2467, 0.3073, 0.147, 0.1842, 0.147, 0.3079, 0.1234, 0.3073, 0.1234, 0.1836, 0.9846, 0.8414, 1.0, 0.8414, 1.0, 0.8562, 0.9846, 0.8562, 0.003974, 0.846, 0.017, 0.853, 0.017, 0.8656, 0.003974, 0.8585, 0.7507, 0.6567, 0.7507, 0.6376, 0.7655, 0.6139, 0.7655, 0.6449, 0.147, 0.008849, 0.1234, 0.008252, 0.1234, 2.952e-08, 0.147, 0.0005967, 0.9173, 0.1252, 0.9409, 0.1401, 0.9101, 0.1438, 0.9101, 0.129, 0.003974, 0.5948, 0.017, 0.6018, 0.017, 0.853, 0.003974, 0.846, 0.147, 0.0308, 0.1234, 0.0302, 0.1234, 0.008252, 0.147, 0.008849, 0.2005, 0.3148, 0.2159, 0.3148, 0.2159, 0.3278, 0.2005, 0.3278, 0.1273, 0.8902, 0.1234, 0.8923, 0.1234, 0.8772, 0.1273, 0.8751, 0.04626, 0.2564, 0.03084, 0.2564, 0.03084, 0.2425, 0.04626, 0.2425, 0.102, 0.6326, 0.1087, 0.6362, 0.1087, 0.6512, 0.102, 0.6476, 0.2321, 0.8338, 0.2254, 0.8373, 0.2254, 0.8223, 0.2321, 0.8187, 0.05952, 0.6097, 0.102, 0.6326, 0.102, 0.6476, 0.05952, 0.6247, 0.1829, 0.8602, 0.1404, 0.8831, 0.1404, 0.8681, 0.1829, 0.8452, 0.003974, 0.5798, 0.017, 0.5868, 0.017, 0.6018, 0.003974, 0.5948, 0.2467, 0.008252, 0.2231, 0.008849, 0.2231, 0.0005967, 0.2467, 0.0, 0.1404, 0.6169, 0.1273, 0.6239, 0.1273, 0.6114, 0.1404, 0.6043, 0.9409, 0.6501, 0.9173, 0.6649, 0.9101, 0.6612, 0.9101, 0.6464, 0.1404, 0.8681, 0.1273, 0.8751, 0.1273, 0.6239, 0.1404, 0.6169, 0.2467, 0.0302, 0.2231, 0.0308, 0.2231, 0.008849, 0.2467, 0.008252, 0.2159, 0.3081, 0.2159, 0.1844, 0.2231, 0.1842, 0.2231, 0.3079, 0.1542, 0.1844, 0.1542, 0.3081, 0.147, 0.3079, 0.147, 0.1842, 0.9846, 0.8369, 1.0, 0.8369, 1.0, 0.8414, 0.9846, 0.8414, 1.471e-08, 0.8438, 0.003974, 0.846, 0.003974, 0.8585, 0.0, 0.8564, 0.7462, 0.6603, 0.7462, 0.6449, 0.7507, 0.6376, 0.7507, 0.6567, 0.1542, 0.00903, 0.147, 0.008849, 0.147, 0.0005967, 0.1542, 0.0007787, 0.0, 0.5698, 0.003923, 0.5721, 0.003974, 0.5798, 0.0, 0.5776, 0.0, 0.5927, 0.003974, 0.5948, 0.003974, 0.846, 1.471e-08, 0.8438, 0.1542, 0.03098, 0.147, 0.0308, 0.147, 0.008849, 0.1542, 0.00903, 0.1404, 0.8831, 0.1273, 0.8902, 0.1273, 0.8751, 0.1404, 0.8681, 0.0, 0.5776, 0.003974, 0.5798, 0.003974, 0.5948, 0.0, 0.5927, 0.4438, 0.9127, 0.4438, 0.7889, 0.4921, 0.7889, 0.4921, 0.9127, 0.3508, 0.7872, 0.3508, 0.911, 0.3026, 0.911, 0.3026, 0.7872, 0.9846, 0.8562, 1.0, 0.8562, 1.0, 0.9046, 0.9846, 0.9046, 0.017, 0.853, 0.05952, 0.8759, 0.05952, 0.8885, 0.017, 0.8656, 0.7655, 0.6449, 0.7655, 0.6139, 0.8138, 0.6139, 0.8138, 0.6449, 0.3508, 0.6118, 0.3026, 0.6118, 0.3026, 0.6035, 0.3508, 0.6035, 0.9409, 0.1401, 0.9409, 0.1885, 0.9101, 0.1922, 0.9101, 0.1438, 0.017, 0.6018, 0.05952, 0.6247, 0.05952, 0.8759, 0.017, 0.853, 0.3508, 0.6337, 0.3026, 0.6337, 0.3026, 0.6118, 0.3508, 0.6118, 0.5403, 0.6135, 0.4921, 0.6135, 0.4921, 0.6052, 0.5403, 0.6052, 0.2254, 0.5711, 0.1829, 0.594, 0.1829, 0.5814, 0.2254, 0.5585, 0.9409, 0.5533, 0.9409, 0.6017, 0.9101, 0.5979, 0.9101, 0.5495, 0.2254, 0.8223, 0.1829, 0.8452, 0.1829, 0.594, 0.2254, 0.5711, 0.5403, 0.6354, 0.4921, 0.6354, 0.4921, 0.6135, 0.5403, 0.6135, 0.017, 0.5868, 0.05952, 0.6097, 0.05952, 0.6247, 0.017, 0.6018, 0.2254, 0.8373, 0.1829, 0.8602, 0.1829, 0.8452, 0.2254, 0.8223, 0.1696, 0.5441, 0.1851, 0.5441, 0.1851, 0.555, 0.1696, 0.555, 0.1696, 0.1844, 0.1851, 0.1844, 0.1851, 0.3081, 0.1696, 0.3081, 0.1696, 0.974, 0.1542, 0.974, 0.1542, 0.9001, 0.1696, 0.9001, 0.6937, 0.8718, 0.6783, 0.8718, 0.6783, 0.8636, 0.6937, 0.8636, 0.595, 0.883, 0.5796, 0.883, 0.5796, 0.8748, 0.595, 0.8748, 0.9537, 0.9531, 0.9692, 0.9531, 0.9692, 0.9607, 0.9537, 0.9607, 0.0771, 0.01156, 0.06168, 0.01156, 0.06168, 5.903e-08, 0.0771, 2.952e-08, 0.862, 0.7068, 0.862, 0.6758, 0.8696, 0.6758, 0.8696, 0.7068, 0.03084, 0.5616, 0.06168, 0.5616, 0.06168, 0.5698, 0.03084, 0.5698, 0.2005, 0.00903, 0.1851, 0.00903, 0.1851, 0.0007787, 0.2005, 0.0007787, 0.1696, 0.3081, 0.1851, 0.3081, 0.1851, 0.3148, 0.1696, 0.3148, 0.09253, 0.2635, 0.06168, 0.2635, 0.06168, 0.2564, 0.0771, 0.2564, 0.1696, 0.3278, 0.1851, 0.3278, 0.1851, 0.5441, 0.1696, 0.5441, 0.0771, 0.2425, 0.06168, 0.2425, 0.06168, 0.01156, 0.0771, 0.01156, 0.09253, 0.3868, 0.06168, 0.3868, 0.06168, 0.3703, 0.0771, 0.3703, 0.03084, 0.2635, 0.06168, 0.2635, 0.06168, 0.2964, 0.04626, 0.2964, 0.6937, 0.9796, 0.6783, 0.9796, 0.6783, 0.8718, 0.6937, 0.8718, 0.595, 0.9908, 0.5796, 0.9908, 0.5796, 0.883, 0.595, 0.883, 0.03084, 0.5397, 0.06168, 0.5397, 0.06168, 0.5616, 0.03084, 0.5616, 0.2005, 0.03098, 0.1851, 0.03098, 0.1851, 0.00903, 0.2005, 0.00903, 0.6937, 0.9889, 0.6783, 0.9889, 0.6783, 0.9796, 0.6937, 0.9796, 0.595, 1.0, 0.5796, 1.0, 0.5796, 0.9908, 0.595, 0.9908, 0.9537, 0.9046, 0.9692, 0.9046, 0.9692, 0.9531, 0.9537, 0.9531, 0.8138, 0.7068, 0.8138, 0.6758, 0.862, 0.6758, 0.862, 0.7068, 0.9537, 0.8414, 0.9692, 0.8414, 0.9692, 0.8562, 0.9537, 0.8562, 0.7507, 0.6949, 0.7507, 0.6758, 0.7655, 0.6758, 0.7655, 0.7068, 0.1696, 0.3148, 0.1851, 0.3148, 0.1851, 0.3278, 0.1696, 0.3278, 0.0771, 0.2564, 0.06168, 0.2564, 0.06168, 0.2425, 0.0771, 0.2425, 0.9537, 0.8369, 0.9692, 0.8369, 0.9692, 0.8414, 0.9537, 0.8414, 0.7462, 0.6913, 0.7462, 0.6758, 0.7507, 0.6758, 0.7507, 0.6949, 0.9537, 0.8562, 0.9692, 0.8562, 0.9692, 0.9046, 0.9537, 0.9046, 0.7462, 0.6029, 0.7771, 0.6029, 0.7771, 0.6139, 0.7568, 0.6139, 0.6783, 0.8718, 0.6629, 0.8718, 0.6629, 0.8636, 0.6783, 0.8636, 0.06168, 0.01156, 0.04626, 0.01156, 0.04626, 0.0, 0.06168, 5.903e-08, 0.862, 0.6758, 0.862, 0.6449, 0.8696, 0.6449, 0.8696, 0.6758, 0.1851, 0.00903, 0.1696, 0.00903, 0.1696, 0.0007787, 0.1851, 0.0007787, 0.06168, 0.2635, 0.03084, 0.2635, 0.04626, 0.2564, 0.06168, 0.2564, 0.06168, 0.2425, 0.04626, 0.2425, 0.04626, 0.01156, 0.06168, 0.01156, 0.06168, 0.3868, 0.03084, 0.3868, 0.04626, 0.3703, 0.06168, 0.3703, 0.6783, 0.9796, 0.6629, 0.9796, 0.6629, 0.8718, 0.6783, 0.8718, 0.1851, 0.03098, 0.1696, 0.03098, 0.1696, 0.00903, 0.1851, 0.00903, 0.6783, 0.9889, 0.6629, 0.9889, 0.6629, 0.9796, 0.6783, 0.9796, 0.8138, 0.6758, 0.8138, 0.6449, 0.862, 0.6449, 0.862, 0.6758, 0.7507, 0.6758, 0.7507, 0.6567, 0.7655, 0.6449, 0.7655, 0.6758, 0.06168, 0.2564, 0.04626, 0.2564, 0.04626, 0.2425, 0.06168, 0.2425, 0.7462, 0.6758, 0.7462, 0.6603, 0.7507, 0.6567, 0.7507, 0.6758, 0.2321, 0.6034, 0.2321, 0.555, 0.2427, 0.5633, 0.2427, 0.595, 0.1542, 0.5441, 0.1696, 0.5441, 0.1696, 0.555, 0.1542, 0.555, 0.1542, 0.1844, 0.1696, 0.1844, 0.1696, 0.3081, 0.1542, 0.3081, 0.1851, 0.974, 0.1696, 0.974, 0.1696, 0.9001, 0.1851, 0.9001, 0.6104, 0.883, 0.595, 0.883, 0.595, 0.8748, 0.6104, 0.8748, 0.9383, 0.9531, 0.9537, 0.9531, 0.9537, 0.9607, 0.9383, 0.9607, 1.471e-08, 0.5616, 0.03084, 0.5616, 0.03084, 0.5698, 7.353e-09, 0.5698, 0.1542, 0.3081, 0.1696, 0.3081, 0.1696, 0.3148, 0.1542, 0.3148, 0.1542, 0.3278, 0.1696, 0.3278, 0.1696, 0.5441, 0.1542, 0.5441, 4.412e-08, 0.2635, 0.03084, 0.2635, 0.04626, 0.2964, 0.03084, 0.2964, 0.6104, 0.9908, 0.595, 0.9908, 0.595, 0.883, 0.6104, 0.883, 0.0, 0.5397, 0.03084, 0.5397, 0.03084, 0.5616, 1.471e-08, 0.5616, 0.6104, 1.0, 0.595, 1.0, 0.595, 0.9908, 0.6104, 0.9908, 0.9383, 0.9046, 0.9537, 0.9046, 0.9537, 0.9531, 0.9383, 0.9531, 0.9383, 0.8414, 0.9537, 0.8414, 0.9537, 0.8562, 0.9383, 0.8562, 0.1542, 0.3148, 0.1696, 0.3148, 0.1696, 0.3278, 0.1542, 0.3278, 0.9383, 0.8369, 0.9537, 0.8369, 0.9537, 0.8414, 0.9383, 0.8414, 0.9383, 0.8562, 0.9537, 0.8562, 0.9537, 0.9046, 0.9383, 0.9046, 0.1851, 0.5441, 0.2005, 0.5441, 0.2005, 0.555, 0.1851, 0.555, 0.1851, 0.1844, 0.2005, 0.1844, 0.2005, 0.3081, 0.1851, 0.3081, 0.1542, 0.974, 0.1388, 0.974, 0.1388, 0.9001, 0.1542, 0.9001, 0.5796, 0.883, 0.5642, 0.883, 0.5642, 0.8748, 0.5796, 0.8748, 0.9692, 0.9531, 0.9846, 0.9531, 0.9846, 0.9607, 0.9692, 0.9607, 0.06168, 0.5616, 0.09253, 0.5616, 0.09253, 0.5698, 0.06168, 0.5698, 0.1851, 0.3081, 0.2005, 0.3081, 0.2005, 0.3148, 0.1851, 0.3148, 0.1851, 0.3278, 0.2005, 0.3278, 0.2005, 0.5441, 0.1851, 0.5441, 0.06168, 0.2635, 0.09253, 0.2635, 0.0771, 0.2964, 0.06168, 0.2964, 0.5796, 0.9908, 0.5642, 0.9908, 0.5642, 0.883, 0.5796, 0.883, 0.06168, 0.5397, 0.09253, 0.5397, 0.09253, 0.5616, 0.06168, 0.5616, 0.5796, 1.0, 0.5642, 1.0, 0.5642, 0.9908, 0.5796, 0.9908, 0.9692, 0.9046, 0.9846, 0.9046, 0.9846, 0.9531, 0.9692, 0.9531, 0.9692, 0.8414, 0.9846, 0.8414, 0.9846, 0.8562, 0.9692, 0.8562, 0.1851, 0.3148, 0.2005, 0.3148, 0.2005, 0.3278, 0.1851, 0.3278, 0.9692, 0.8369, 0.9846, 0.8369, 0.9846, 0.8414, 0.9692, 0.8414, 0.9692, 0.8562, 0.9846, 0.8562, 0.9846, 0.9046, 0.9692, 0.9046, 0.7092, 0.8718, 0.6937, 0.8718, 0.6937, 0.8636, 0.7092, 0.8636, 0.09253, 0.01156, 0.0771, 0.01156, 0.0771, 2.952e-08, 0.09253, 5.903e-08, 0.862, 0.7377, 0.862, 0.7068, 0.8696, 0.7068, 0.8696, 0.7377, 0.2159, 0.00903, 0.2005, 0.00903, 0.2005, 0.0007787, 0.2159, 0.0007787, 0.1234, 0.2635, 0.09253, 0.2635, 0.0771, 0.2564, 0.09253, 0.2564, 0.09253, 0.2425, 0.0771, 0.2425, 0.0771, 0.01156, 0.09253, 0.01156, 0.1234, 0.3868, 0.09253, 0.3868, 0.0771, 0.3703, 0.09253, 0.3703, 0.7092, 0.9796, 0.6937, 0.9796, 0.6937, 0.8718, 0.7092, 0.8718, 0.2159, 0.03098, 0.2005, 0.03098, 0.2005, 0.00903, 0.2159, 0.00903, 0.7092, 0.9889, 0.6937, 0.9889, 0.6937, 0.9796, 0.7092, 0.9796, 0.8138, 0.7377, 0.8138, 0.7068, 0.862, 0.7068, 0.862, 0.7377, 0.7507, 0.714, 0.7507, 0.6949, 0.7655, 0.7068, 0.7655, 0.7377, 0.09253, 0.2564, 0.0771, 0.2564, 0.0771, 0.2425, 0.09253, 0.2425, 0.7462, 0.7068, 0.7462, 0.6913, 0.7507, 0.6949, 0.7507, 0.714, 0.7655, 0.7377, 0.7655, 0.7068, 0.8138, 0.7068, 0.8138, 0.7377, 0.3508, 0.6035, 0.3825, 0.6035, 0.3825, 0.664, 0.3508, 0.664, 0.9101, 0.6649, 0.8898, 0.6649, 0.8898, 0.6046, 0.9101, 0.6046, 0.4233, 0.6654, 0.4233, 0.6345, 0.4339, 0.6345, 0.4339, 0.6548, 0.1087, 0.6183, 0.1087, 0.5698, 0.1193, 0.5782, 0.1193, 0.6099, 0.4233, 0.6345, 0.4233, 0.6035, 0.4339, 0.6142, 0.4339, 0.6345, 0.7771, 0.6029, 0.8079, 0.6029, 0.7973, 0.6139, 0.7771, 0.6139, 0.7462, 0.5937, 0.7771, 0.5937, 0.7771, 0.6029, 0.7462, 0.6029, 0.5479, 0.009264, 0.4997, 0.009264, 0.4997, 0.0, 0.5479, 0.0, 0.4141, 0.6654, 0.4141, 0.6345, 0.4233, 0.6345, 0.4233, 0.6654, 0.5961, 0.009264, 0.5479, 0.009264, 0.5479, 0.0, 0.5961, 0.0, 0.4141, 0.6345, 0.4141, 0.6035, 0.4233, 0.6035, 0.4233, 0.6345, 0.7771, 0.5937, 0.8079, 0.5937, 0.8079, 0.6029, 0.7771, 0.6029, 0.7462, 1.476e-08, 0.7771, 0.0, 0.7771, 0.01025, 0.7462, 0.01025, 0.5479, 0.6052, 0.4997, 0.6052, 0.4997, 0.5949, 0.5479, 0.5949, 0.8696, 0.5659, 0.8388, 0.5659, 0.8388, 0.5556, 0.8696, 0.5556, 0.5961, 0.6052, 0.5479, 0.6052, 0.5479, 0.5949, 0.5961, 0.5949, 0.8388, 0.5659, 0.8079, 0.5659, 0.8079, 0.5556, 0.8388, 0.5556, 0.7771, 0.0, 0.8079, 0.0, 0.8079, 0.01025, 0.7771, 0.01025, 0.7462, 0.5641, 0.7771, 0.5641, 0.7771, 0.5937, 0.7462, 0.5937, 0.5479, 0.03894, 0.4997, 0.03894, 0.4997, 0.009264, 0.5479, 0.009264, 0.2072, 0.931, 0.2072, 0.962, 0.1851, 0.962, 0.2028, 0.931, 0.5961, 0.03894, 0.5479, 0.03894, 0.5479, 0.009264, 0.5961, 0.009264, 0.9322, 0.2792, 0.9322, 0.3101, 0.9101, 0.3101, 0.9278, 0.2792, 0.7771, 0.5641, 0.8079, 0.5641, 0.8079, 0.5937, 0.7771, 0.5937, 0.8696, 0.06048, 0.8898, 0.06048, 0.8898, 0.1768, 0.8696, 0.1768, 0.4141, 0.8762, 0.3825, 0.8762, 0.3825, 0.7598, 0.4141, 0.7598, 0.4141, 0.9367, 0.3825, 0.9367, 0.3825, 0.8762, 0.4141, 0.8762, 0.8696, 5.903e-08, 0.8898, 0.0, 0.8898, 0.06048, 0.8696, 0.06048, 0.8898, 0.0, 0.9101, 5.903e-08, 0.9101, 0.06048, 0.8898, 0.06048, 0.8898, 0.6649, 0.8696, 0.6649, 0.8696, 0.6046, 0.8898, 0.6046, 0.3508, 0.7804, 0.3825, 0.7804, 0.3825, 0.9367, 0.3508, 0.9367, 0.9101, 0.4887, 0.8898, 0.4887, 0.8898, 0.333, 0.9101, 0.333, 0.8898, 0.06048, 0.9101, 0.06048, 0.9101, 0.1768, 0.8898, 0.1768, 0.8898, 0.6046, 0.8696, 0.6046, 0.8696, 0.4887, 0.8898, 0.4887, 0.9101, 0.6046, 0.8898, 0.6046, 0.8898, 0.4887, 0.9101, 0.4887, 0.3508, 0.664, 0.3825, 0.664, 0.3825, 0.7804, 0.3508, 0.7804, 0.8079, 0.6065, 0.8079, 0.5862, 0.8396, 0.5862, 0.8396, 0.6065, 0.8079, 0.5862, 0.8079, 0.5659, 0.8396, 0.5659, 0.8396, 0.5862, 0.4141, 0.7598, 0.3825, 0.7598, 0.3825, 0.6035, 0.4141, 0.6035, 0.8696, 0.1768, 0.8898, 0.1768, 0.8898, 0.333, 0.8696, 0.333, 0.8898, 0.1768, 0.9101, 0.1768, 0.9101, 0.333, 0.8898, 0.333, 0.8898, 0.4887, 0.8696, 0.4887, 0.8696, 0.333, 0.8898, 0.333, 0.7462, 0.01025, 0.7771, 0.01025, 0.7771, 0.5641, 0.7462, 0.5641, 0.5479, 0.5949, 0.4997, 0.5949, 0.4997, 0.03894, 0.5479, 0.03894, 0.8696, 0.5556, 0.8388, 0.5556, 0.8388, 0.0, 0.8696, 5.903e-08, 0.5961, 0.5949, 0.5479, 0.5949, 0.5479, 0.03894, 0.5961, 0.03894, 0.8388, 0.5556, 0.8079, 0.5556, 0.8079, 5.903e-08, 0.8388, 0.0, 0.7771, 0.01025, 0.8079, 0.01025, 0.8079, 0.5641, 0.7771, 0.5641, 0.7394, 0.8636, 0.7387, 0.8946, 0.7092, 0.8946, 0.7099, 0.8636, 0.7387, 0.8946, 0.7394, 0.9255, 0.7099, 0.9255, 0.7092, 0.8946, 0.9322, 0.2482, 0.9322, 0.2792, 0.9278, 0.2792, 0.9101, 0.2482, 0.6254, 0.03894, 0.6254, 0.009264, 0.6475, 0.009264, 0.6475, 0.03894, 0.2072, 0.9001, 0.2072, 0.931, 0.2028, 0.931, 0.1851, 0.9001, 0.4704, 0.009264, 0.4704, 0.03894, 0.4483, 0.03894, 0.4483, 0.009264, 0.2364, 0.931, 0.2364, 0.962, 0.2293, 0.962, 0.2293, 0.931, 0.9614, 0.2792, 0.9614, 0.3101, 0.9543, 0.3101, 0.9543, 0.2792, 0.9614, 0.2482, 0.9614, 0.2792, 0.9543, 0.2792, 0.9543, 0.2482, 0.5961, 0.03894, 0.5961, 0.009264, 0.6032, 0.009264, 0.6032, 0.03894, 0.2364, 0.9001, 0.2364, 0.931, 0.2293, 0.931, 0.2293, 0.9001, 0.4997, 0.009264, 0.4997, 0.03894, 0.4926, 0.03894, 0.4926, 0.009264, 0.2293, 0.931, 0.2293, 0.962, 0.2072, 0.962, 0.2072, 0.931, 0.9543, 0.2792, 0.9543, 0.3101, 0.9322, 0.3101, 0.9322, 0.2792, 0.9543, 0.2482, 0.9543, 0.2792, 0.9322, 0.2792, 0.9322, 0.2482, 0.6032, 0.03894, 0.6032, 0.009264, 0.6254, 0.009264, 0.6254, 0.03894, 0.2293, 0.9001, 0.2293, 0.931, 0.2072, 0.931, 0.2072, 0.9001, 0.4926, 0.009264, 0.4926, 0.03894, 0.4704, 0.03894, 0.4704, 0.009264, 0.2231, 0.03117, 0.2159, 0.03135, 0.2159, 0.03098, 0.2231, 0.0308, 0.09253, 0.5394, 0.1234, 0.5394, 0.1234, 0.5397, 0.09253, 0.5397, 0.2543, 0.6341, 0.2467, 0.6341, 0.2467, 0.6337, 0.2543, 0.6337, 0.1696, 0.03135, 0.1542, 0.03135, 0.1542, 0.03098, 0.1696, 0.03098, 0.5479, 0.6358, 0.5403, 0.6358, 0.5403, 0.6354, 0.5479, 0.6354, 0.3026, 0.6341, 0.2543, 0.6341, 0.2543, 0.6337, 0.3026, 0.6337, 0.4921, 0.6358, 0.4438, 0.6358, 0.4438, 0.6354, 0.4921, 0.6354, 0.147, 0.03117, 0.1234, 0.03057, 0.1234, 0.0302, 0.147, 0.0308, 0.2467, 0.03057, 0.2231, 0.03117, 0.2231, 0.0308, 0.2467, 0.0302, 0.1542, 0.03135, 0.147, 0.03117, 0.147, 0.0308, 0.1542, 0.03098, 0.3508, 0.6341, 0.3026, 0.6341, 0.3026, 0.6337, 0.3508, 0.6337, 0.5403, 0.6358, 0.4921, 0.6358, 0.4921, 0.6354, 0.5403, 0.6354, 0.03084, 0.5394, 0.06168, 0.5394, 0.06168, 0.5397, 0.03084, 0.5397, 0.4406, 0.6654, 0.4406, 0.6809, 0.4141, 0.6809, 0.4141, 0.6654, 0.4406, 0.6964, 0.4406, 0.7118, 0.4141, 0.7118, 0.4141, 0.6964, 7.353e-09, 0.5394, 0.03084, 0.5394, 0.03084, 0.5397, 0.0, 0.5397, 0.06168, 0.5394, 0.09253, 0.5394, 0.09253, 0.5397, 0.06168, 0.5397, 0.2159, 0.03135, 0.2005, 0.03135, 0.2005, 0.03098, 0.2159, 0.03098, 0.2231, 0.1842, 0.2159, 0.1844, 0.2159, 0.08071, 0.2231, 0.08053, 0.09253, 0.3868, 0.1234, 0.3868, 0.1234, 0.4902, 0.09253, 0.4902, 0.2543, 0.7872, 0.2467, 0.7872, 0.2467, 0.6835, 0.2543, 0.6835, 0.1696, 0.1844, 0.1542, 0.1844, 0.1542, 0.08071, 0.1696, 0.08071, 0.5479, 0.7889, 0.5403, 0.7889, 0.5403, 0.6852, 0.5479, 0.6852, 0.3026, 0.7872, 0.2543, 0.7872, 0.2543, 0.6835, 0.3026, 0.6835, 0.4921, 0.7889, 0.4438, 0.7889, 0.4438, 0.6852, 0.4921, 0.6852, 0.147, 0.1842, 0.1234, 0.1836, 0.1234, 0.07993, 0.147, 0.08053, 0.2467, 0.1836, 0.2231, 0.1842, 0.2231, 0.08053, 0.2467, 0.07993, 0.1542, 0.1844, 0.147, 0.1842, 0.147, 0.08053, 0.1542, 0.08071, 0.3508, 0.7872, 0.3026, 0.7872, 0.3026, 0.6835, 0.3508, 0.6835, 0.5403, 0.7889, 0.4921, 0.7889, 0.4921, 0.6852, 0.5403, 0.6852, 0.03084, 0.3868, 0.06168, 0.3868, 0.06168, 0.4902, 0.03084, 0.4902, 0.2005, 0.1844, 0.1851, 0.1844, 0.1851, 0.08071, 0.2005, 0.08071, 0.1851, 0.1844, 0.1696, 0.1844, 0.1696, 0.08071, 0.1851, 0.08071, 2.206e-08, 0.3868, 0.03084, 0.3868, 0.03084, 0.4902, 1.471e-08, 0.4902, 0.06168, 0.3868, 0.09253, 0.3868, 0.09253, 0.4902, 0.06168, 0.4902, 0.2159, 0.1844, 0.2005, 0.1844, 0.2005, 0.08071, 0.2159, 0.08071, 0.7462, 0.9232, 0.7943, 0.9232, 0.7943, 0.9333, 0.7462, 0.9333, 0.7462, 0.8265, 0.7956, 0.8265, 0.7956, 0.8369, 0.7462, 0.8369, 0.3502, 0.2737, 0.3502, 0.2727, 0.3766, 0.2719, 0.3767, 0.2729, 0.4406, 0.6809, 0.4406, 0.6964, 0.4141, 0.6964, 0.4141, 0.6809, 0.3446, 0.3225, 0.3446, 0.3229, 0.3181, 0.3219, 0.3181, 0.3216, 0.4406, 0.7118, 0.4406, 0.7273, 0.4141, 0.7273, 0.4141, 0.7118, 0.4425, 0.6654, 0.4425, 0.6809, 0.4406, 0.6809, 0.4406, 0.6654, 0.4425, 0.6964, 0.4425, 0.7118, 0.4406, 0.7118, 0.4406, 0.6964, 0.3483, 0.2738, 0.3483, 0.2728, 0.3502, 0.2727, 0.3502, 0.2737, 0.4425, 0.6809, 0.4425, 0.6964, 0.4406, 0.6964, 0.4406, 0.6809, 0.3465, 0.3226, 0.3465, 0.323, 0.3446, 0.3229, 0.3446, 0.3225, 0.4425, 0.7118, 0.4425, 0.7273, 0.4406, 0.7273, 0.4406, 0.7118, 0.9338, 0.8415, 0.8903, 0.8415, 0.8903, 0.8369, 0.9383, 0.8369, 0.8903, 0.8415, 0.8468, 0.8415, 0.8423, 0.8369, 0.8903, 0.8369, 0.7943, 0.9232, 0.8423, 0.9232, 0.8423, 0.9333, 0.7943, 0.9333, 0.4245, 0.03856, 0.438, 0.0003305, 0.4483, 0.0, 0.431, 0.03836, 0.7956, 0.8265, 0.845, 0.8265, 0.845, 0.8369, 0.7956, 0.8369, 0.8468, 0.8506, 0.8423, 0.847, 0.8423, 0.8369, 0.8468, 0.8415, 0.6801, 0.5846, 0.6955, 0.5846, 0.6955, 0.8636, 0.6475, 0.8636, 0.5827, 0.6052, 0.5981, 0.6052, 0.5981, 0.8748, 0.5487, 0.8748, 0.6955, 0.5846, 0.7109, 0.5846, 0.7435, 0.8636, 0.6955, 0.8636, 0.3767, 0.2729, 0.3766, 0.2719, 0.3496, 0.003155, 0.3693, 0.04033, 0.5981, 0.6052, 0.6135, 0.6052, 0.6475, 0.8748, 0.5981, 0.8748, 0.3181, 0.3216, 0.3181, 0.3219, 0.325, 0.6035, 0.3206, 0.5992, 0.2231, 0.08053, 0.2159, 0.08071, 0.2159, 0.07972, 0.2231, 0.07954, 0.09253, 0.4902, 0.1234, 0.4902, 0.1234, 0.4911, 0.09253, 0.4911, 0.2543, 0.6835, 0.2467, 0.6835, 0.2467, 0.6825, 0.2543, 0.6825, 0.1696, 0.08071, 0.1542, 0.08071, 0.1542, 0.07972, 0.1696, 0.07972, 0.5479, 0.6852, 0.5403, 0.6852, 0.5403, 0.6842, 0.5479, 0.6842, 0.3026, 0.6835, 0.2543, 0.6835, 0.2543, 0.6825, 0.3026, 0.6825, 0.4921, 0.6852, 0.4438, 0.6852, 0.4438, 0.6842, 0.4921, 0.6842, 0.147, 0.08053, 0.1234, 0.07993, 0.1234, 0.07894, 0.147, 0.07954, 0.2467, 0.07993, 0.2231, 0.08053, 0.2231, 0.07954, 0.2467, 0.07894, 0.1542, 0.08071, 0.147, 0.08053, 0.147, 0.07954, 0.1542, 0.07972, 0.3508, 0.6835, 0.3026, 0.6835, 0.3026, 0.6825, 0.3508, 0.6825, 0.5403, 0.6852, 0.4921, 0.6852, 0.4921, 0.6842, 0.5403, 0.6842, 0.03084, 0.4902, 0.06168, 0.4902, 0.06168, 0.4911, 0.03084, 0.4911, 1.471e-08, 0.4902, 0.03084, 0.4902, 0.03084, 0.4911, 1.471e-08, 0.4911, 0.06168, 0.4902, 0.09253, 0.4902, 0.09253, 0.4911, 0.06168, 0.4911, 0.2159, 0.08071, 0.2005, 0.08071, 0.2005, 0.07972, 0.2159, 0.07972, 0.3503, 0.2757, 0.3502, 0.2737, 0.3767, 0.2729, 0.3767, 0.2749, 0.3464, 0.2732, 0.3463, 0.2742, 0.3199, 0.2732, 0.3199, 0.2722, 0.3484, 0.2758, 0.3483, 0.2738, 0.3502, 0.2737, 0.3503, 0.2757, 0.3483, 0.2732, 0.3482, 0.2742, 0.3463, 0.2742, 0.3464, 0.2732, 0.6475, 2.214e-08, 0.6969, 1.476e-08, 0.6969, 0.03823, 0.666, 0.03823, 0.6969, 1.476e-08, 0.7462, 0.0, 0.7277, 0.03823, 0.6969, 0.03823, 0.4253, 0.06199, 0.4245, 0.03856, 0.431, 0.03836, 0.4317, 0.06178, 0.2599, 0.0003802, 0.2731, 0.03868, 0.2667, 0.03844, 0.2495, 0.0, 0.9686, 0.3588, 0.9686, 0.3568, 0.984, 0.1252, 0.984, 0.1486, 0.3199, 0.2722, 0.3199, 0.2732, 0.3284, 0.0407, 0.3483, 0.003629, 0.2231, 0.03644, 0.2159, 0.03663, 0.2159, 0.03237, 0.2231, 0.03219, 0.09253, 0.5341, 0.1234, 0.5341, 0.1234, 0.5384, 0.09253, 0.5384, 0.2543, 0.6394, 0.2467, 0.6394, 0.2467, 0.6351, 0.2543, 0.6351, 0.1696, 0.03663, 0.1542, 0.03663, 0.1542, 0.03237, 0.1696, 0.03237, 0.5479, 0.6411, 0.5403, 0.6411, 0.5403, 0.6368, 0.5479, 0.6368, 0.3026, 0.6394, 0.2543, 0.6394, 0.2543, 0.6351, 0.3026, 0.6351, 0.4921, 0.6411, 0.4438, 0.6411, 0.4438, 0.6368, 0.4921, 0.6368, 0.147, 0.03644, 0.1234, 0.03585, 0.1234, 0.03159, 0.147, 0.03219, 0.2467, 0.03585, 0.2231, 0.03644, 0.2231, 0.03219, 0.2467, 0.03159, 0.1542, 0.03663, 0.147, 0.03644, 0.147, 0.03219, 0.1542, 0.03237, 0.3508, 0.6394, 0.3026, 0.6394, 0.3026, 0.6351, 0.3508, 0.6351, 0.5403, 0.6411, 0.4921, 0.6411, 0.4921, 0.6368, 0.5403, 0.6368, 0.03084, 0.5341, 0.06168, 0.5341, 0.06168, 0.5384, 0.03084, 0.5384, 0.0, 0.5341, 0.03084, 0.5341, 0.03084, 0.5384, 7.353e-09, 0.5384, 0.06168, 0.5341, 0.09253, 0.5341, 0.09253, 0.5384, 0.06168, 0.5384, 0.2159, 0.03663, 0.2005, 0.03663, 0.2005, 0.03237, 0.2159, 0.03237, 0.3448, 0.3173, 0.3446, 0.3215, 0.3181, 0.3205, 0.3183, 0.3163, 0.3467, 0.3173, 0.3465, 0.3216, 0.3446, 0.3215, 0.3448, 0.3173, 0.666, 0.5355, 0.6969, 0.5355, 0.6969, 0.5846, 0.666, 0.5846, 0.6969, 0.5355, 0.7277, 0.5355, 0.7277, 0.5846, 0.6969, 0.5846, 0.255, 0.536, 0.2532, 0.585, 0.2467, 0.5848, 0.2485, 0.5357, 0.984, 0.2702, 0.984, 0.2659, 0.9994, 0.0, 0.9994, 0.04893, 0.3517, 0.3221, 0.3517, 0.3211, 0.3782, 0.3202, 0.3782, 0.3212, 0.3498, 0.3221, 0.3498, 0.3211, 0.3517, 0.3211, 0.3517, 0.3221, 0.9338, 0.8506, 0.9211, 0.8607, 0.9211, 0.8542, 0.9338, 0.8415, 0.3782, 0.3212, 0.3782, 0.3202, 0.3866, 0.5868, 0.3744, 0.5988, 0.2231, 0.03219, 0.2159, 0.03237, 0.2159, 0.03135, 0.2231, 0.03117, 0.09253, 0.5384, 0.1234, 0.5384, 0.1234, 0.5394, 0.09253, 0.5394, 0.2543, 0.6351, 0.2467, 0.6351, 0.2467, 0.6341, 0.2543, 0.6341, 0.1696, 0.03237, 0.1542, 0.03237, 0.1542, 0.03135, 0.1696, 0.03135, 0.5479, 0.6368, 0.5403, 0.6368, 0.5403, 0.6358, 0.5479, 0.6358, 0.3026, 0.6351, 0.2543, 0.6351, 0.2543, 0.6341, 0.3026, 0.6341, 0.4921, 0.6368, 0.4438, 0.6368, 0.4438, 0.6358, 0.4921, 0.6358, 0.147, 0.03219, 0.1234, 0.03159, 0.1234, 0.03057, 0.147, 0.03117, 0.2467, 0.03159, 0.2231, 0.03219, 0.2231, 0.03117, 0.2467, 0.03057, 0.1542, 0.03237, 0.147, 0.03219, 0.147, 0.03117, 0.1542, 0.03135, 0.3508, 0.6351, 0.3026, 0.6351, 0.3026, 0.6341, 0.3508, 0.6341, 0.5403, 0.6368, 0.4921, 0.6368, 0.4921, 0.6358, 0.5403, 0.6358, 0.03084, 0.5384, 0.06168, 0.5384, 0.06168, 0.5394, 0.03084, 0.5394, 7.353e-09, 0.5384, 0.03084, 0.5384, 0.03084, 0.5394, 7.353e-09, 0.5394, 0.06168, 0.5384, 0.09253, 0.5384, 0.09253, 0.5394, 0.06168, 0.5394, 0.2159, 0.03237, 0.2005, 0.03237, 0.2005, 0.03135, 0.2159, 0.03135, 0.3446, 0.3215, 0.3446, 0.3225, 0.3181, 0.3216, 0.3181, 0.3205, 0.3465, 0.3216, 0.3465, 0.3226, 0.3446, 0.3225, 0.3446, 0.3215, 0.9211, 0.8542, 0.8903, 0.8542, 0.8903, 0.8415, 0.9338, 0.8415, 0.8903, 0.8542, 0.8595, 0.8542, 0.8468, 0.8415, 0.8903, 0.8415, 0.8595, 0.8607, 0.8468, 0.8506, 0.8468, 0.8415, 0.8595, 0.8542, 0.3181, 0.3205, 0.3181, 0.3216, 0.3206, 0.5992, 0.3084, 0.5871, 0.3517, 0.3224, 0.3517, 0.3221, 0.3782, 0.3212, 0.3782, 0.3216, 0.3498, 0.3225, 0.3498, 0.3221, 0.3517, 0.3221, 0.3517, 0.3224, 0.9383, 0.847, 0.9338, 0.8506, 0.9338, 0.8415, 0.9383, 0.8369, 0.3782, 0.3216, 0.3782, 0.3212, 0.3744, 0.5988, 0.3699, 0.6031, 0.3516, 0.3168, 0.351, 0.2996, 0.3775, 0.2987, 0.378, 0.316, 0.3497, 0.3169, 0.3491, 0.2997, 0.351, 0.2996, 0.3516, 0.3168, 0.4403, 0.5359, 0.434, 0.3374, 0.4405, 0.3372, 0.4468, 0.5357, 0.9686, 0.3997, 0.9686, 0.3826, 0.984, 0.4231, 0.984, 0.621, 0.2231, 0.07751, 0.2159, 0.07769, 0.2159, 0.05383, 0.2231, 0.05365, 0.09253, 0.4932, 0.1234, 0.4932, 0.1234, 0.517, 0.09253, 0.517, 0.2543, 0.6805, 0.2467, 0.6805, 0.2467, 0.6566, 0.2543, 0.6566, 0.1696, 0.07769, 0.1542, 0.07769, 0.1542, 0.05383, 0.1696, 0.05383, 0.5479, 0.6822, 0.5403, 0.6822, 0.5403, 0.6583, 0.5479, 0.6583, 0.3026, 0.6805, 0.2543, 0.6805, 0.2543, 0.6566, 0.3026, 0.6566, 0.4921, 0.6822, 0.4438, 0.6822, 0.4438, 0.6583, 0.4921, 0.6583, 0.147, 0.07751, 0.1234, 0.07691, 0.1234, 0.05305, 0.147, 0.05365, 0.2467, 0.07691, 0.2231, 0.07751, 0.2231, 0.05365, 0.2467, 0.05305, 0.1542, 0.07769, 0.147, 0.07751, 0.147, 0.05365, 0.1542, 0.05383, 0.3508, 0.6805, 0.3026, 0.6805, 0.3026, 0.6566, 0.3508, 0.6566, 0.5403, 0.6822, 0.4921, 0.6822, 0.4921, 0.6583, 0.5403, 0.6583, 0.03084, 0.4932, 0.06168, 0.4932, 0.06168, 0.517, 0.03084, 0.517, 1.471e-08, 0.4932, 0.03084, 0.4932, 0.03084, 0.517, 0.0, 0.517, 0.06168, 0.4932, 0.09253, 0.4932, 0.09253, 0.517, 0.06168, 0.517, 0.2159, 0.07769, 0.2005, 0.07769, 0.2005, 0.05383, 0.2159, 0.05383, 0.3463, 0.2762, 0.3454, 0.3001, 0.3189, 0.2991, 0.3198, 0.2752, 0.3482, 0.2763, 0.3473, 0.3001, 0.3454, 0.3001, 0.3463, 0.2762, 0.666, 0.06165, 0.6969, 0.06165, 0.6969, 0.337, 0.666, 0.337, 0.6969, 0.06165, 0.7277, 0.06165, 0.7277, 0.337, 0.6969, 0.337, 0.2723, 0.0621, 0.2622, 0.3374, 0.2558, 0.3372, 0.2658, 0.06186, 0.984, 0.3111, 0.984, 0.2873, 0.9994, 0.2469, 0.9994, 0.5213, 0.7462, 0.8369, 0.7943, 0.8369, 0.7943, 0.839, 0.7462, 0.839, 0.7462, 0.7377, 0.7956, 0.7377, 0.7956, 0.7399, 0.7462, 0.7399, 0.7943, 0.8369, 0.8423, 0.8369, 0.8423, 0.839, 0.7943, 0.839, 0.3693, 0.04033, 0.3496, 0.003155, 0.3518, 0.003084, 0.3707, 0.04028, 0.7956, 0.7377, 0.845, 0.7377, 0.845, 0.7399, 0.7956, 0.7399, 0.8468, 0.9288, 0.8423, 0.9333, 0.8423, 0.9311, 0.8468, 0.9268, 0.37, 0.06375, 0.3693, 0.04033, 0.3707, 0.04028, 0.3714, 0.06371, 0.3483, 0.003629, 0.3284, 0.0407, 0.327, 0.04065, 0.3461, 0.003548, 0.3102, 0.538, 0.3084, 0.5871, 0.307, 0.587, 0.3088, 0.5379, 0.9338, 0.9288, 0.9211, 0.9162, 0.9211, 0.9148, 0.9338, 0.9268, 0.8595, 0.9162, 0.8468, 0.9288, 0.8468, 0.9268, 0.8595, 0.9148, 0.9383, 0.9333, 0.9338, 0.9288, 0.9338, 0.9268, 0.9383, 0.9311, 0.3851, 0.5377, 0.3788, 0.3391, 0.3801, 0.3391, 0.3864, 0.5377, 0.3275, 0.06413, 0.3175, 0.3395, 0.3161, 0.3394, 0.3261, 0.06408, 0.7462, 0.839, 0.7943, 0.839, 0.7943, 0.9232, 0.7462, 0.9232, 0.7462, 0.7399, 0.7956, 0.7399, 0.7956, 0.8265, 0.7462, 0.8265, 0.7943, 0.839, 0.8423, 0.839, 0.8423, 0.9232, 0.7943, 0.9232, 0.3707, 0.04028, 0.3518, 0.003084, 0.438, 0.0003305, 0.4245, 0.03856, 0.7956, 0.7399, 0.845, 0.7399, 0.845, 0.8265, 0.7956, 0.8265, 0.8468, 0.9268, 0.8423, 0.9311, 0.8423, 0.847, 0.8468, 0.8506, 0.3714, 0.06371, 0.3707, 0.04028, 0.4245, 0.03856, 0.4253, 0.06199, 0.3461, 0.003548, 0.327, 0.04065, 0.2731, 0.03868, 0.2599, 0.0003802, 0.3088, 0.5379, 0.307, 0.587, 0.2532, 0.585, 0.255, 0.536, 0.9338, 0.9268, 0.9211, 0.9148, 0.9211, 0.8607, 0.9338, 0.8506, 0.8595, 0.9148, 0.8468, 0.9268, 0.8468, 0.8506, 0.8595, 0.8607, 0.9383, 0.9311, 0.9338, 0.9268, 0.9338, 0.8506, 0.9383, 0.847, 0.3864, 0.5377, 0.3801, 0.3391, 0.434, 0.3374, 0.4403, 0.5359, 0.3261, 0.06408, 0.3161, 0.3394, 0.2622, 0.3374, 0.2723, 0.0621, 0.2231, 0.05365, 0.2159, 0.05383, 0.2159, 0.03663, 0.2231, 0.03644, 0.09253, 0.517, 0.1234, 0.517, 0.1234, 0.5341, 0.09253, 0.5341, 0.2543, 0.6566, 0.2467, 0.6566, 0.2467, 0.6394, 0.2543, 0.6394, 0.1696, 0.05383, 0.1542, 0.05383, 0.1542, 0.03663, 0.1696, 0.03663, 0.5479, 0.6583, 0.5403, 0.6583, 0.5403, 0.6411, 0.5479, 0.6411, 0.3026, 0.6566, 0.2543, 0.6566, 0.2543, 0.6394, 0.3026, 0.6394, 0.4921, 0.6583, 0.4438, 0.6583, 0.4438, 0.6411, 0.4921, 0.6411, 0.147, 0.05365, 0.1234, 0.05305, 0.1234, 0.03585, 0.147, 0.03644, 0.2467, 0.05305, 0.2231, 0.05365, 0.2231, 0.03644, 0.2467, 0.03585, 0.1542, 0.05383, 0.147, 0.05365, 0.147, 0.03644, 0.1542, 0.03663, 0.3508, 0.6566, 0.3026, 0.6566, 0.3026, 0.6394, 0.3508, 0.6394, 0.5403, 0.6583, 0.4921, 0.6583, 0.4921, 0.6411, 0.5403, 0.6411, 0.03084, 0.517, 0.06168, 0.517, 0.06168, 0.5341, 0.03084, 0.5341, 0.0, 0.517, 0.03084, 0.517, 0.03084, 0.5341, 0.0, 0.5341, 0.06168, 0.517, 0.09253, 0.517, 0.09253, 0.5341, 0.06168, 0.5341, 0.2159, 0.05383, 0.2005, 0.05383, 0.2005, 0.03663, 0.2159, 0.03663, 0.3454, 0.3001, 0.3448, 0.3173, 0.3183, 0.3163, 0.3189, 0.2991, 0.3473, 0.3001, 0.3467, 0.3173, 0.3448, 0.3173, 0.3454, 0.3001, 0.666, 0.337, 0.6969, 0.337, 0.6969, 0.5355, 0.666, 0.5355, 0.6969, 0.337, 0.7277, 0.337, 0.7277, 0.5355, 0.6969, 0.5355, 0.2622, 0.3374, 0.255, 0.536, 0.2485, 0.5357, 0.2558, 0.3372, 0.984, 0.2873, 0.984, 0.2702, 0.9994, 0.04893, 0.9994, 0.2469, 0.3517, 0.3211, 0.3516, 0.3168, 0.378, 0.316, 0.3782, 0.3202, 0.3498, 0.3211, 0.3497, 0.3169, 0.3516, 0.3168, 0.3517, 0.3211, 0.4418, 0.585, 0.4403, 0.5359, 0.4468, 0.5357, 0.4483, 0.5848, 0.9686, 0.404, 0.9686, 0.3997, 0.984, 0.621, 0.984, 0.6699, 0.3175, 0.3395, 0.3102, 0.538, 0.3088, 0.5379, 0.3161, 0.3394, 0.3866, 0.5868, 0.3851, 0.5377, 0.3864, 0.5377, 0.388, 0.5867, 0.3161, 0.3394, 0.3088, 0.5379, 0.255, 0.536, 0.2622, 0.3374, 0.388, 0.5867, 0.3864, 0.5377, 0.4403, 0.5359, 0.4418, 0.585, 0.351, 0.2996, 0.3503, 0.2757, 0.3767, 0.2749, 0.3775, 0.2987, 0.3491, 0.2997, 0.3484, 0.2758, 0.3503, 0.2757, 0.351, 0.2996, 0.434, 0.3374, 0.4253, 0.06199, 0.4317, 0.06178, 0.4405, 0.3372, 0.9686, 0.3826, 0.9686, 0.3588, 0.984, 0.1486, 0.984, 0.4231, 0.2231, 0.07954, 0.2159, 0.07972, 0.2159, 0.07769, 0.2231, 0.07751, 0.09253, 0.4911, 0.1234, 0.4911, 0.1234, 0.4932, 0.09253, 0.4932, 0.2543, 0.6825, 0.2467, 0.6825, 0.2467, 0.6805, 0.2543, 0.6805, 0.1696, 0.07972, 0.1542, 0.07972, 0.1542, 0.07769, 0.1696, 0.07769, 0.5479, 0.6842, 0.5403, 0.6842, 0.5403, 0.6822, 0.5479, 0.6822, 0.3026, 0.6825, 0.2543, 0.6825, 0.2543, 0.6805, 0.3026, 0.6805, 0.4921, 0.6842, 0.4438, 0.6842, 0.4438, 0.6822, 0.4921, 0.6822, 0.147, 0.07954, 0.1234, 0.07894, 0.1234, 0.07691, 0.147, 0.07751, 0.2467, 0.07894, 0.2231, 0.07954, 0.2231, 0.07751, 0.2467, 0.07691, 0.1542, 0.07972, 0.147, 0.07954, 0.147, 0.07751, 0.1542, 0.07769, 0.3508, 0.6825, 0.3026, 0.6825, 0.3026, 0.6805, 0.3508, 0.6805, 0.5403, 0.6842, 0.4921, 0.6842, 0.4921, 0.6822, 0.5403, 0.6822, 0.03084, 0.4911, 0.06168, 0.4911, 0.06168, 0.4932, 0.03084, 0.4932, 1.471e-08, 0.4911, 0.03084, 0.4911, 0.03084, 0.4932, 1.471e-08, 0.4932, 0.06168, 0.4911, 0.09253, 0.4911, 0.09253, 0.4932, 0.06168, 0.4932, 0.2159, 0.07972, 0.2005, 0.07972, 0.2005, 0.07769, 0.2159, 0.07769, 0.3463, 0.2742, 0.3463, 0.2762, 0.3198, 0.2752, 0.3199, 0.2732, 0.3482, 0.2742, 0.3482, 0.2763, 0.3463, 0.2762, 0.3463, 0.2742, 0.666, 0.03823, 0.6969, 0.03823, 0.6969, 0.06165, 0.666, 0.06165, 0.6969, 0.03823, 0.7277, 0.03823, 0.7277, 0.06165, 0.6969, 0.06165, 0.2731, 0.03868, 0.2723, 0.0621, 0.2658, 0.06186, 0.2667, 0.03844, 0.984, 0.3131, 0.984, 0.3111, 0.9994, 0.5213, 0.9994, 0.5447, 0.3788, 0.3391, 0.37, 0.06375, 0.3714, 0.06371, 0.3801, 0.3391, 0.3284, 0.0407, 0.3275, 0.06413, 0.3261, 0.06408, 0.327, 0.04065, 0.3801, 0.3391, 0.3714, 0.06371, 0.4253, 0.06199, 0.434, 0.3374, 0.327, 0.04065, 0.3261, 0.06408, 0.2723, 0.0621, 0.2731, 0.03868])
me_cube_001.use_remesh_preserve_volume = False
me_cube_001.use_remesh_preserve_attributes = False
me_cube_001.use_mirror_vertex_groups = False
me_cube_001.update()

# ---- objects
ob_cube = bpy.data.objects.new('Cube', me_cube_001)

# ---- transforms, parenting, visibility, modifiers, constraints
ob_cube.location = (0.0, 0.0, 0.0)
ob_cube.scale = (0.5, 0.5, 0.5)
ob_cube.lineart.crease_threshold = 0.0
_m = ob_cube.modifiers.new('Subsurf', 'SUBSURF')
_m.uv_smooth = 'PRESERVE_CORNERS'
_m.quality = 2
_m.show_only_control_edges = False

# ---- collection membership
col_collection_1.objects.link(ob_cube)

# ---- scene / render settings (as saved in the file)
scene.frame_start = 1; scene.frame_end = 250; scene.frame_set(1)
scene.render.engine = 'BLENDER_EEVEE_NEXT'
scene.render.resolution_percentage = 50
scene.render.dither_intensity = 0.0
scene.cycles.use_denoising = False
scene.cycles.samples = 10
scene.cycles.sampling_pattern = 'TABULATED_SOBOL'
scene.cycles.light_sampling_threshold = 0.0
scene.cycles.use_adaptive_sampling = False
scene.cycles.use_light_tree = False
scene.cycles.blur_glossy = 0.0
scene.cycles.pixel_filter_type = 'GAUSSIAN'
scene.cycles.sample_clamp_indirect = 0.0
scene.view_settings.view_transform = 'Standard'
bpy.context.view_layer.update()

# ---- added for rendering (the .blend has no active camera and no usable light): camera, sun
cam_auto = bpy.data.cameras.new('AutoCamera')
cam_auto.lens = 50.0
cam_auto.sensor_width = 36.0
cam_auto.clip_end = 1000.0
ob_auto_camera = bpy.data.objects.new('AutoCamera', cam_auto)
scene.collection.objects.link(ob_auto_camera)
ob_auto_camera.location = (11.4624, -11.1048, 7.29622)
ob_auto_camera.rotation_euler = (1.09748, -7.21219e-08, 0.694738)
scene.camera = ob_auto_camera
light_auto_sun = bpy.data.lights.new('AutoSun', 'SUN')
light_auto_sun.energy = 3.0
light_auto_sun.angle = 0.0523599
ob_auto_sun = bpy.data.objects.new('AutoSun', light_auto_sun)
scene.collection.objects.link(ob_auto_sun)
ob_auto_sun.rotation_euler = (0.872665, 0.174533, 0.523599)
bpy.context.view_layer.update()

